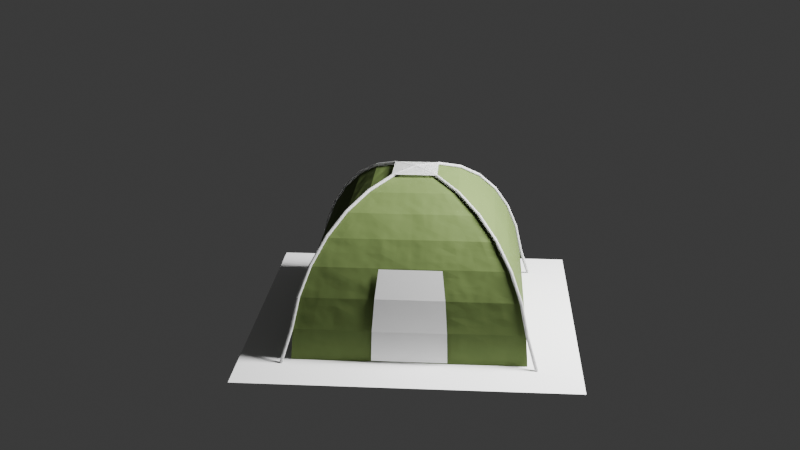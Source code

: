 # Source: tent_animated.blend  (saved by Blender 5.1.30; exported with 4.5.12 LTS)
import bpy
from mathutils import Matrix  # noqa: F401  (used for matrix-valued properties, if any)

bpy.ops.wm.read_factory_settings(use_empty=True)
scene = bpy.context.scene
scene.name = 'Scene'

# ---- collections
col_collection = bpy.data.collections.new('Collection'); scene.collection.children.link(col_collection)

# ---- materials (node trees are filled in below, after node groups)
mat_material = bpy.data.materials.new('Material')
mat_material.displacement_method = 'BOTH'

# ---- material node trees
mat_material.use_nodes = True; mat_material.node_tree.nodes.clear()

# ---- world
world_world = bpy.data.worlds.new('World'); scene.world = world_world
world_world.use_nodes = True; world_world.node_tree.nodes.clear()
_N = world_world.node_tree.nodes; _L = world_world.node_tree.links
n0 = _N.new('ShaderNodeOutputWorld'); n0.name = 'World Output'; n0.location = (200, 100)
n1 = _N.new('ShaderNodeBackground'); n1.name = 'Background'; n1.location = (-200, 100)
n1.inputs[0].default_value = (0.05088, 0.05088, 0.05088, 1.0)
_L.new(n1.outputs[0], n0.inputs[0])
n0.is_active_output = True
world_world.color = (0.05088, 0.05088, 0.05088)
world_world.sun_shadow_jitter_overblur = 0.0

# ---- cameras
cam_camera_001 = bpy.data.cameras.new('Camera.001')

# ---- lights
light_area = bpy.data.lights.new('Area', 'AREA')
light_area.energy = 500.0
light_area.size = 1.0
light_area.size_y = 1.0

# ---- meshes
me_sphere_003 = bpy.data.meshes.new('Sphere.003')
me_sphere_003.from_pydata([(0.1951, -8.528e-09, 0.9893), (0.0, 0.0, 1.008), (-1.706e-08, -0.1951, 0.9893), (-0.1951, 2.558e-08, 0.9893), (3.411e-08, 0.1951, 0.9893), (0.1951, -8.528e-09, 0.9893), (0.0, 0.0, 1.008), (-1.706e-08, -0.1951, 0.9893), (-0.1951, 2.558e-08, 0.9893), (3.411e-08, 0.1951, 0.9893), (0.1951, -8.528e-09, 0.9893), (0.0, 0.0, 1.008), (-1.706e-08, -0.1951, 0.9893), (-0.1951, 2.558e-08, 0.9893), (3.411e-08, 0.1951, 0.9893)], [], [(4, 1, 0), (0, 1, 2), (2, 1, 3), (3, 1, 4), (9, 6, 5), (5, 6, 7), (7, 6, 8), (8, 6, 9), (14, 11, 10), (10, 11, 12), (12, 11, 13), (13, 11, 14)])
_uv = me_sphere_003.uv_layers.new(name='UVMap')
_uv.uv.foreach_set('vector', [0.75, 0.9375, 0.625, 1.0, 0.5, 0.9375, 0.5, 0.9375, 0.375, 1.0, 0.25, 0.9375, 0.25, 0.9375, 0.125, 1.0, 0.0, 0.9375, 1.0, 0.9375, 0.875, 1.0, 0.75, 0.9375, 0.75, 0.9375, 0.625, 1.0, 0.5, 0.9375, 0.5, 0.9375, 0.375, 1.0, 0.25, 0.9375, 0.25, 0.9375, 0.125, 1.0, 0.0, 0.9375, 1.0, 0.9375, 0.875, 1.0, 0.75, 0.9375, 0.75, 0.9375, 0.625, 1.0, 0.5, 0.9375, 0.5, 0.9375, 0.375, 1.0, 0.25, 0.9375, 0.25, 0.9375, 0.125, 1.0, 0.0, 0.9375, 1.0, 0.9375, 0.875, 1.0, 0.75, 0.9375])
me_sphere_003.update()
me_sphere_004 = bpy.data.meshes.new('Sphere.004')
me_sphere_004.from_pydata([(0.6407, 0.3403, 0.1945), (0.333, 0.648, 0.1945), (0.546, 0.2922, 0.5429), (0.286, 0.5523, 0.5429), (0.3144, 0.6101, 0.3814), (0.6032, 0.3212, 0.3815), (0.6524, 0.3462, 0.01356), (0.3388, 0.6599, 0.01356), (0.5637, 0.4172, 0.1945), (0.4868, 0.4941, 0.1945), (0.4099, 0.5711, 0.1945), (0.4172, 0.5815, 0.01356), (0.4956, 0.503, 0.01356), (0.574, 0.4246, 0.01356), (0.3866, 0.5379, 0.3815), (0.4588, 0.4657, 0.3815), (0.531, 0.3934, 0.3815), (0.481, 0.3572, 0.5429), (0.416, 0.4223, 0.5429), (0.351, 0.4873, 0.5429), (0.2931, 0.5667, 0.5025), (0.3002, 0.5812, 0.4622), (0.3073, 0.5956, 0.4218), (0.5889, 0.314, 0.4218), (0.5746, 0.3067, 0.4622), (0.5603, 0.2995, 0.5025), (0.3344, 0.651, 0.1492), (0.3359, 0.6539, 0.104), (0.3373, 0.6569, 0.05878), (0.6495, 0.3447, 0.05879), (0.6466, 0.3432, 0.104), (0.6436, 0.3418, 0.1493), (0.319, 0.6195, 0.3347), (0.3237, 0.629, 0.288), (0.3283, 0.6385, 0.2412), (0.6313, 0.3355, 0.2412), (0.6219, 0.3307, 0.288), (0.6125, 0.326, 0.3347), (0.4041, 0.5628, 0.2412), (0.4798, 0.487, 0.2412), (0.5556, 0.4113, 0.2412), (0.3982, 0.5545, 0.288), (0.4728, 0.4799, 0.288), (0.5474, 0.4053, 0.288), (0.3924, 0.5462, 0.3347), (0.4658, 0.4728, 0.3347), (0.5392, 0.3994, 0.3347), (0.4154, 0.5789, 0.05879), (0.4934, 0.5008, 0.05879), (0.5715, 0.4228, 0.05879), (0.4135, 0.5763, 0.104), (0.4912, 0.4986, 0.104), (0.5689, 0.4209, 0.104), (0.4117, 0.5737, 0.1492), (0.489, 0.4964, 0.1492), (0.5663, 0.4191, 0.1492), (0.3777, 0.5252, 0.4218), (0.4481, 0.4548, 0.4218), (0.5185, 0.3844, 0.4218), (0.3688, 0.5126, 0.4622), (0.4374, 0.444, 0.4622), (0.506, 0.3753, 0.4622), (0.3599, 0.4999, 0.5025), (0.4267, 0.4331, 0.5025), (0.4935, 0.3663, 0.5025)], [], [(62, 20, 3, 19), (59, 60, 57, 56), (12, 48, 49, 13), (42, 45, 46, 43), (44, 45, 42, 41), (50, 47, 28, 27), (9, 8, 55, 54), (39, 40, 8, 9), (13, 49, 29, 6), (57, 60, 61, 58), (47, 50, 51, 48), (10, 9, 54, 53), (55, 8, 0, 31), (62, 19, 18, 63), (14, 56, 57, 15), (51, 54, 55, 52), (15, 57, 58, 16), (54, 51, 50, 53), (58, 61, 24, 23), (10, 38, 39, 9), (43, 36, 35, 40), (48, 51, 52, 49), (52, 30, 29, 49), (41, 38, 34, 33), (60, 63, 64, 61), (39, 38, 41, 42), (46, 16, 5, 37), (25, 64, 17, 2), (28, 47, 11, 7), (58, 23, 5, 16), (63, 60, 59, 62), (45, 15, 16, 46), (11, 47, 48, 12), (10, 53, 26, 1), (40, 35, 0, 8), (46, 37, 36, 43), (53, 50, 27, 26), (56, 22, 21, 59), (52, 55, 31, 30), (44, 41, 33, 32), (64, 63, 18, 17), (39, 42, 43, 40), (59, 21, 20, 62), (14, 44, 32, 4), (56, 14, 4, 22), (44, 14, 15, 45), (64, 25, 24, 61), (38, 10, 1, 34)])
_uv = me_sphere_004.uv_layers.new(name='UVMap')
_uv.uv.foreach_set('vector', [0.6454, 0.6683, 0.6648, 0.6683, 0.6648, 0.6829, 0.6454, 0.6829, 0.6454, 0.6537, 0.6259, 0.6537, 0.6259, 0.6392, 0.6454, 0.6392, 0.6259, 0.5043, 0.6259, 0.5188, 0.6063, 0.5188, 0.6063, 0.5043, 0.6259, 0.5934, 0.6259, 0.609, 0.6064, 0.609, 0.6064, 0.5934, 0.6455, 0.609, 0.6259, 0.609, 0.6259, 0.5934, 0.6455, 0.5934, 0.6455, 0.5333, 0.6456, 0.5188, 0.6652, 0.5188, 0.6652, 0.5333, 0.6259, 0.5623, 0.6063, 0.5623, 0.6063, 0.5478, 0.6259, 0.5478, 0.6259, 0.5779, 0.6063, 0.5779, 0.6063, 0.5623, 0.6259, 0.5623, 0.6063, 0.5043, 0.6063, 0.5188, 0.5867, 0.5188, 0.5867, 0.5043, 0.6259, 0.6392, 0.6259, 0.6537, 0.6065, 0.6537, 0.6064, 0.6392, 0.6456, 0.5188, 0.6455, 0.5333, 0.6259, 0.5333, 0.6259, 0.5188, 0.6455, 0.5623, 0.6259, 0.5623, 0.6259, 0.5478, 0.6455, 0.5478, 0.6063, 0.5478, 0.6063, 0.5623, 0.5867, 0.5623, 0.5867, 0.5478, 0.6454, 0.6683, 0.6454, 0.6829, 0.6259, 0.6829, 0.6259, 0.6683, 0.6455, 0.6246, 0.6454, 0.6392, 0.6259, 0.6392, 0.6259, 0.6246, 0.6259, 0.5333, 0.6259, 0.5478, 0.6063, 0.5478, 0.6063, 0.5333, 0.6259, 0.6246, 0.6259, 0.6392, 0.6064, 0.6392, 0.6064, 0.6246, 0.6259, 0.5478, 0.6259, 0.5333, 0.6455, 0.5333, 0.6455, 0.5478, 0.6064, 0.6392, 0.6065, 0.6537, 0.587, 0.6538, 0.5869, 0.6392, 0.6455, 0.5623, 0.6455, 0.5779, 0.6259, 0.5779, 0.6259, 0.5623, 0.6064, 0.5934, 0.5868, 0.5934, 0.5868, 0.5779, 0.6063, 0.5779, 0.6259, 0.5188, 0.6259, 0.5333, 0.6063, 0.5333, 0.6063, 0.5188, 0.6063, 0.5333, 0.5867, 0.5333, 0.5867, 0.5188, 0.6063, 0.5188, 0.6455, 0.5934, 0.6455, 0.5779, 0.6651, 0.5779, 0.6651, 0.5934, 0.6259, 0.6537, 0.6259, 0.6683, 0.6065, 0.6683, 0.6065, 0.6537, 0.6259, 0.5779, 0.6455, 0.5779, 0.6455, 0.5934, 0.6259, 0.5934, 0.6064, 0.609, 0.6064, 0.6246, 0.5869, 0.6246, 0.5868, 0.609, 0.587, 0.6683, 0.6065, 0.6683, 0.6065, 0.6829, 0.5871, 0.6829, 0.6652, 0.5188, 0.6456, 0.5188, 0.6456, 0.5043, 0.6652, 0.5043, 0.6064, 0.6392, 0.5869, 0.6392, 0.5869, 0.6246, 0.6064, 0.6246, 0.6259, 0.6683, 0.6259, 0.6537, 0.6454, 0.6537, 0.6454, 0.6683, 0.6259, 0.609, 0.6259, 0.6246, 0.6064, 0.6246, 0.6064, 0.609, 0.6456, 0.5043, 0.6456, 0.5188, 0.6259, 0.5188, 0.6259, 0.5043, 0.6455, 0.5623, 0.6455, 0.5478, 0.6652, 0.5478, 0.6651, 0.5623, 0.6063, 0.5779, 0.5868, 0.5779, 0.5867, 0.5623, 0.6063, 0.5623, 0.6064, 0.609, 0.5868, 0.609, 0.5868, 0.5934, 0.6064, 0.5934, 0.6455, 0.5478, 0.6455, 0.5333, 0.6652, 0.5333, 0.6652, 0.5478, 0.6454, 0.6392, 0.6649, 0.6392, 0.6649, 0.6537, 0.6454, 0.6537, 0.6063, 0.5333, 0.6063, 0.5478, 0.5867, 0.5478, 0.5867, 0.5333, 0.6455, 0.609, 0.6455, 0.5934, 0.6651, 0.5934, 0.665, 0.609, 0.6065, 0.6683, 0.6259, 0.6683, 0.6259, 0.6829, 0.6065, 0.6829, 0.6259, 0.5779, 0.6259, 0.5934, 0.6064, 0.5934, 0.6063, 0.5779, 0.6454, 0.6537, 0.6649, 0.6537, 0.6648, 0.6683, 0.6454, 0.6683, 0.6455, 0.6246, 0.6455, 0.609, 0.665, 0.609, 0.665, 0.6246, 0.6454, 0.6392, 0.6455, 0.6246, 0.665, 0.6246, 0.6649, 0.6392, 0.6455, 0.609, 0.6455, 0.6246, 0.6259, 0.6246, 0.6259, 0.609, 0.6065, 0.6683, 0.587, 0.6683, 0.587, 0.6538, 0.6065, 0.6537, 0.6455, 0.5779, 0.6455, 0.5623, 0.6651, 0.5623, 0.6651, 0.5779])
me_sphere_004.update()
me_plane = bpy.data.meshes.new('Plane')
me_plane.from_pydata([(-1.0, -1.0, 0.0), (1.0, -1.0, 0.0), (-1.0, 1.0, 0.0), (1.0, 1.0, 0.0)], [], [(0, 1, 3, 2)])
_uv = me_plane.uv_layers.new(name='UVMap')
_uv.uv.foreach_set('vector', [0.0, 0.0, 1.0, 0.0, 1.0, 1.0, 0.0, 1.0])
me_plane.update()
me_sphere = bpy.data.meshes.new('Sphere')
me_sphere.from_pydata([(0.0, 0.3718, 0.8975), (0.0, 0.5397, 0.8077), (0.0, 0.6869, 0.6869), (0.0, 0.8077, 0.5397), (0.0, 0.9528, 0.1895), (0.0, 0.9715, 0.0), (0.1895, -8.284e-09, 0.9528), (0.3718, -1.625e-08, 0.8975), (0.5397, -2.359e-08, 0.8077), (0.6869, -3.003e-08, 0.6869), (0.8077, -3.531e-08, 0.5397), (0.8975, -3.923e-08, 0.3718), (0.9528, -4.165e-08, 0.1895), (0.9715, -4.246e-08, -5.79e-08), (0.0, 0.0, 0.9715), (-1.657e-08, -0.1895, 0.9528), (-3.25e-08, -0.3718, 0.8975), (-4.718e-08, -0.5397, 0.8077), (-6.005e-08, -0.6869, 0.6869), (-7.061e-08, -0.8077, 0.5397), (-7.846e-08, -0.8975, 0.3718), (-8.33e-08, -0.9528, 0.1895), (-8.493e-08, -0.9715, -1.158e-07), (-0.1895, 2.485e-08, 0.9528), (-0.3718, 4.875e-08, 0.8975), (-0.5397, 7.077e-08, 0.8077), (-0.6869, 9.008e-08, 0.6869), (-0.8077, 1.059e-07, 0.5397), (-0.8975, 1.177e-07, 0.3718), (-0.9528, 1.249e-07, 0.1895), (-0.9715, 1.274e-07, -1.737e-07), (3.314e-08, 0.1895, 0.9528), (1.569e-07, 0.8975, 0.3718), (0.5292, 0.2868, 0.5242), (0.2809, 0.5352, 0.5242), (0.2265, 0.4604, 0.6869), (0.4555, 0.2315, 0.6869), (0.6201, 0.3329, 0.1888), (0.326, 0.627, 0.1887), (0.6441, 0.3273, -3.839e-08), (0.3203, 0.6512, -1.909e-08), (0.2465, 0.1253, 0.8975), (0.1226, 0.2492, 0.8975), (0.3578, 0.1819, 0.8077), (0.1779, 0.3618, 0.8077), (0.5837, 0.3145, 0.3703), (0.308, 0.5902, 0.3703), (0.1257, 0.06386, 0.9528), (0.06249, 0.127, 0.9528), (0.5356, 0.2722, 0.5397), (0.2663, 0.5414, 0.5397), (0.3141, 0.6387, 0.1895), (0.6313, 0.3385, 0.01658), (0.3315, 0.6383, 0.01658), (0.6317, 0.3211, 0.1895), (0.2959, 0.6016, 0.3718), (0.5951, 0.3024, 0.3718)], [], [(49, 36, 9, 10), (56, 49, 10, 11), (54, 56, 11, 12), (39, 54, 12, 13), (31, 14, 6, 47, 48), (41, 47, 6, 7), (43, 41, 7, 8), (36, 43, 8, 9), (9, 8, 17, 18), (10, 9, 18, 19), (11, 10, 19, 20), (12, 11, 20, 21), (13, 12, 21, 22), (6, 14, 15), (7, 6, 15, 16), (8, 7, 16, 17), (22, 21, 29, 30), (15, 14, 23), (16, 15, 23, 24), (17, 16, 24, 25), (18, 17, 25, 26), (19, 18, 26, 27), (20, 19, 27, 28), (21, 20, 28, 29), (26, 25, 1, 2), (27, 26, 2, 3), (28, 27, 3, 32), (29, 28, 32, 4), (30, 29, 4, 5), (23, 14, 31), (24, 23, 31, 0), (25, 24, 0, 1), (2, 1, 44, 35), (35, 44, 43, 36), (1, 0, 42, 44), (44, 42, 41, 43), (0, 31, 48, 42), (42, 48, 47, 41), (5, 4, 51, 40), (4, 32, 55, 51), (32, 3, 50, 55), (3, 2, 35, 50), (50, 35, 36, 49), (33, 34, 50, 49), (53, 52, 39, 40), (38, 53, 40, 51), (52, 37, 54, 39), (46, 38, 51, 55), (37, 45, 56, 54), (34, 46, 55, 50), (45, 33, 49, 56)])
_uv = me_sphere.uv_layers.new(name='UVMap')
_uv.uv.foreach_set('vector', [0.5842, 0.6875, 0.5842, 0.75, 0.5, 0.75, 0.5, 0.6875, 0.5842, 0.625, 0.5842, 0.6875, 0.5, 0.6875, 0.5, 0.625, 0.5842, 0.5625, 0.5842, 0.625, 0.5, 0.625, 0.5, 0.5625, 0.5842, 0.5, 0.5842, 0.5625, 0.5, 0.5625, 0.5, 0.5, 0.75, 0.9375, 0.625, 1.0, 0.5, 0.9375, 0.5842, 0.9375, 0.6676, 0.9375, 0.5842, 0.875, 0.5842, 0.9375, 0.5, 0.9375, 0.5, 0.875, 0.5842, 0.8125, 0.5842, 0.875, 0.5, 0.875, 0.5, 0.8125, 0.5842, 0.75, 0.5842, 0.8125, 0.5, 0.8125, 0.5, 0.75, 0.5, 0.75, 0.5, 0.8125, 0.25, 0.8125, 0.25, 0.75, 0.5, 0.6875, 0.5, 0.75, 0.25, 0.75, 0.25, 0.6875, 0.5, 0.625, 0.5, 0.6875, 0.25, 0.6875, 0.25, 0.625, 0.5, 0.5625, 0.5, 0.625, 0.25, 0.625, 0.25, 0.5625, 0.5, 0.5, 0.5, 0.5625, 0.25, 0.5625, 0.25, 0.5, 0.5, 0.9375, 0.375, 1.0, 0.25, 0.9375, 0.5, 0.875, 0.5, 0.9375, 0.25, 0.9375, 0.25, 0.875, 0.5, 0.8125, 0.5, 0.875, 0.25, 0.875, 0.25, 0.8125, 0.25, 0.5, 0.25, 0.5625, 0.0, 0.5625, 0.0, 0.5, 0.25, 0.9375, 0.125, 1.0, 0.0, 0.9375, 0.25, 0.875, 0.25, 0.9375, 0.0, 0.9375, 0.0, 0.875, 0.25, 0.8125, 0.25, 0.875, 0.0, 0.875, 0.0, 0.8125, 0.25, 0.75, 0.25, 0.8125, 0.0, 0.8125, 0.0, 0.75, 0.25, 0.6875, 0.25, 0.75, 0.0, 0.75, 0.0, 0.6875, 0.25, 0.625, 0.25, 0.6875, 0.0, 0.6875, 0.0, 0.625, 0.25, 0.5625, 0.25, 0.625, 0.0, 0.625, 0.0, 0.5625, 1.0, 0.75, 1.0, 0.8125, 0.75, 0.8125, 0.75, 0.75, 1.0, 0.6875, 1.0, 0.75, 0.75, 0.75, 0.75, 0.6875, 1.0, 0.625, 1.0, 0.6875, 0.75, 0.6875, 0.75, 0.625, 1.0, 0.5625, 1.0, 0.625, 0.75, 0.625, 0.75, 0.5625, 1.0, 0.5, 1.0, 0.5625, 0.75, 0.5625, 0.75, 0.5, 1.0, 0.9375, 0.875, 1.0, 0.75, 0.9375, 1.0, 0.875, 1.0, 0.9375, 0.75, 0.9375, 0.75, 0.875, 1.0, 0.8125, 1.0, 0.875, 0.75, 0.875, 0.75, 0.8125, 0.75, 0.75, 0.75, 0.8125, 0.6676, 0.8125, 0.6676, 0.75, 0.6676, 0.75, 0.6676, 0.8125, 0.5842, 0.8125, 0.5842, 0.75, 0.75, 0.8125, 0.75, 0.875, 0.6676, 0.875, 0.6676, 0.8125, 0.6676, 0.8125, 0.6676, 0.875, 0.5842, 0.875, 0.5842, 0.8125, 0.75, 0.875, 0.75, 0.9375, 0.6676, 0.9375, 0.6676, 0.875, 0.6676, 0.875, 0.6676, 0.9375, 0.5842, 0.9375, 0.5842, 0.875, 0.75, 0.5, 0.75, 0.5625, 0.6676, 0.5625, 0.6676, 0.5, 0.75, 0.5625, 0.75, 0.625, 0.6676, 0.625, 0.6676, 0.5625, 0.75, 0.625, 0.75, 0.6875, 0.6676, 0.6875, 0.6676, 0.625, 0.75, 0.6875, 0.75, 0.75, 0.6676, 0.75, 0.6676, 0.6875, 0.6676, 0.6875, 0.6676, 0.75, 0.5842, 0.75, 0.5842, 0.6875, 0.5878, 0.6817, 0.664, 0.6817, 0.6676, 0.6875, 0.5842, 0.6875, 0.6645, 0.5055, 0.5873, 0.5055, 0.5842, 0.5, 0.6676, 0.5, 0.6645, 0.5622, 0.6645, 0.5055, 0.6676, 0.5, 0.6676, 0.5625, 0.5873, 0.5055, 0.5873, 0.5622, 0.5842, 0.5625, 0.5842, 0.5, 0.6643, 0.6244, 0.6645, 0.5622, 0.6676, 0.5625, 0.6676, 0.625, 0.5873, 0.5622, 0.5875, 0.6245, 0.5842, 0.625, 0.5842, 0.5625, 0.664, 0.6817, 0.6643, 0.6244, 0.6676, 0.625, 0.6676, 0.6875, 0.5875, 0.6245, 0.5878, 0.6817, 0.5842, 0.6875, 0.5842, 0.625])
me_sphere.materials.append(mat_material)
me_sphere.update()

# ---- curves / text
cu_sphere_001 = bpy.data.curves.new('Sphere.001', 'CURVE')
cu_sphere_001.dimensions = '3D'
_sp = cu_sphere_001.splines.new('POLY'); _sp.points.add(16)
_sp.points.foreach_set('co', [1.065, -4.753e-08, -5.767e-08, 0.0, 0.9808, -4.287e-08, 0.1951, 0.0, 0.9239, -4.038e-08, 0.3827, 0.0, 0.8315, -3.634e-08, 0.5556, 0.0, 0.7071, -3.091e-08, 0.7071, 0.0, 0.5556, -2.428e-08, 0.8315, 0.0, 0.3827, -1.673e-08, 0.9239, 0.0, 0.1951, -8.528e-09, 0.9808, 0.0, 0.0, 0.0, 1.0, 0.0, -0.1951, 2.558e-08, 0.9808, 0.0, -0.3827, 5.018e-08, 0.9239, 0.0, -0.5556, 7.285e-08, 0.8315, 0.0, -0.7071, 9.273e-08, 0.7071, 0.0, -0.8315, 1.09e-07, 0.5556, 0.0, -0.9239, 1.212e-07, 0.3827, 0.0, -0.9808, 1.286e-07, 0.1951, 0.0, -1.065, 1.387e-07, -1.846e-07, 0.0])
_sp.order_v = 0
_sp.resolution_v = 0
_sp.use_endpoint_u = True
_sp.use_smooth = False
_sp = cu_sphere_001.splines.new('POLY'); _sp.points.add(16)
_sp.points.foreach_set('co', [-9.199e-08, -1.065, -1.211e-07, 0.0, -8.574e-08, -0.9808, 0.1951, 0.0, -8.077e-08, -0.9239, 0.3827, 0.0, -7.269e-08, -0.8315, 0.5556, 0.0, -6.182e-08, -0.7071, 0.7071, 0.0, -4.857e-08, -0.5556, 0.8315, 0.0, -3.346e-08, -0.3827, 0.9239, 0.0, -1.706e-08, -0.1951, 0.9808, 0.0, 0.0, 0.0, 1.0, 0.0, 3.411e-08, 0.1951, 0.9808, 0.0, 0.0, 0.3827, 0.9239, 0.0, 0.0, 0.5556, 0.8315, 0.0, 0.0, 0.7071, 0.7071, 0.0, 0.0, 0.8315, 0.5556, 0.0, 1.615e-07, 0.9239, 0.3827, 0.0, 0.0, 0.9808, 0.1951, 0.0, 1.12e-09, 1.065, 5.817e-09, 0.0])
_sp.order_v = 0
_sp.resolution_v = 0
_sp.use_endpoint_u = True
_sp.use_smooth = False
_sp = cu_sphere_001.splines.new('POLY'); _sp.points.add(16)
_sp.points.foreach_set('co', [1.065, -4.753e-08, -5.767e-08, 0.0, 0.9808, -4.287e-08, 0.1951, 0.0, 0.9239, -4.038e-08, 0.3827, 0.0, 0.8315, -3.634e-08, 0.5556, 0.0, 0.7071, -3.091e-08, 0.7071, 0.0, 0.5556, -2.428e-08, 0.8315, 0.0, 0.3827, -1.673e-08, 0.9239, 0.0, 0.1951, -8.528e-09, 0.9808, 0.0, 0.0, 0.0, 1.0, 0.0, -0.1951, 2.558e-08, 0.9808, 0.0, -0.3827, 5.018e-08, 0.9239, 0.0, -0.5556, 7.285e-08, 0.8315, 0.0, -0.7071, 9.273e-08, 0.7071, 0.0, -0.8315, 1.09e-07, 0.5556, 0.0, -0.9239, 1.212e-07, 0.3827, 0.0, -0.9808, 1.286e-07, 0.1951, 0.0, -1.065, 1.387e-07, -1.846e-07, 0.0])
_sp.order_v = 0
_sp.resolution_v = 0
_sp.use_endpoint_u = True
_sp.use_smooth = False
_sp = cu_sphere_001.splines.new('POLY'); _sp.points.add(16)
_sp.points.foreach_set('co', [-9.199e-08, -1.065, -1.211e-07, 0.0, -8.574e-08, -0.9808, 0.1951, 0.0, -8.077e-08, -0.9239, 0.3827, 0.0, -7.269e-08, -0.8315, 0.5556, 0.0, -6.182e-08, -0.7071, 0.7071, 0.0, -4.857e-08, -0.5556, 0.8315, 0.0, -3.346e-08, -0.3827, 0.9239, 0.0, -1.706e-08, -0.1951, 0.9808, 0.0, 0.0, 0.0, 1.0, 0.0, 3.411e-08, 0.1951, 0.9808, 0.0, 0.0, 0.3827, 0.9239, 0.0, 0.0, 0.5556, 0.8315, 0.0, 0.0, 0.7071, 0.7071, 0.0, 0.0, 0.8315, 0.5556, 0.0, 1.615e-07, 0.9239, 0.3827, 0.0, 0.0, 0.9808, 0.1951, 0.0, 1.12e-09, 1.065, 5.817e-09, 0.0])
_sp.order_v = 0
_sp.resolution_v = 0
_sp.use_endpoint_u = True
_sp.use_smooth = False
_sp = cu_sphere_001.splines.new('POLY'); _sp.points.add(16)
_sp.points.foreach_set('co', [1.065, -4.753e-08, -5.767e-08, 0.0, 0.9808, -4.287e-08, 0.1951, 0.0, 0.9239, -4.038e-08, 0.3827, 0.0, 0.8315, -3.634e-08, 0.5556, 0.0, 0.7071, -3.091e-08, 0.7071, 0.0, 0.5556, -2.428e-08, 0.8315, 0.0, 0.3827, -1.673e-08, 0.9239, 0.0, 0.1951, -8.528e-09, 0.9808, 0.0, 0.0, 0.0, 1.0, 0.0, -0.1951, 2.558e-08, 0.9808, 0.0, -0.3827, 5.018e-08, 0.9239, 0.0, -0.5556, 7.285e-08, 0.8315, 0.0, -0.7071, 9.273e-08, 0.7071, 0.0, -0.8315, 1.09e-07, 0.5556, 0.0, -0.9239, 1.212e-07, 0.3827, 0.0, -0.9808, 1.286e-07, 0.1951, 0.0, -1.065, 1.387e-07, -1.846e-07, 0.0])
_sp.order_v = 0
_sp.resolution_v = 0
_sp.use_endpoint_u = True
_sp.use_smooth = False
_sp = cu_sphere_001.splines.new('POLY'); _sp.points.add(16)
_sp.points.foreach_set('co', [-9.199e-08, -1.065, -1.211e-07, 0.0, -8.574e-08, -0.9808, 0.1951, 0.0, -8.077e-08, -0.9239, 0.3827, 0.0, -7.269e-08, -0.8315, 0.5556, 0.0, -6.182e-08, -0.7071, 0.7071, 0.0, -4.857e-08, -0.5556, 0.8315, 0.0, -3.346e-08, -0.3827, 0.9239, 0.0, -1.706e-08, -0.1951, 0.9808, 0.0, 0.0, 0.0, 1.0, 0.0, 3.411e-08, 0.1951, 0.9808, 0.0, 0.0, 0.3827, 0.9239, 0.0, 0.0, 0.5556, 0.8315, 0.0, 0.0, 0.7071, 0.7071, 0.0, 0.0, 0.8315, 0.5556, 0.0, 1.615e-07, 0.9239, 0.3827, 0.0, 0.0, 0.9808, 0.1951, 0.0, 1.12e-09, 1.065, 5.817e-09, 0.0])
_sp.order_v = 0
_sp.resolution_v = 0
_sp.use_endpoint_u = True
_sp.use_smooth = False
cu_sphere_001.bevel_depth = 0.01
cu_sphere_001.fill_mode = 'FULL'

# ---- objects
ob_sphere_002 = bpy.data.objects.new('Sphere.002', me_sphere_003)
ob_sphere_003 = bpy.data.objects.new('Sphere.003', me_sphere_004)
ob_plane = bpy.data.objects.new('Plane', me_plane)
ob_sphere = bpy.data.objects.new('Sphere', me_sphere)
ob_area = bpy.data.objects.new('Area', light_area)
ob_camera = bpy.data.objects.new('Camera', cam_camera_001)
ob_sphere_001 = bpy.data.objects.new('Sphere.001', cu_sphere_001)
ob_wind = bpy.data.objects.new('Wind', None)
_N = mat_material.node_tree.nodes; _L = mat_material.node_tree.links
n0 = _N.new('ShaderNodeTexCoord'); n0.name = 'Texture Coordinate'; n0.location = (235, -185)
n0.object = ob_sphere
n1 = _N.new('ShaderNodeMapping'); n1.name = 'Mapping'; n1.location = (431, -185)
n2 = _N.new('ShaderNodeTexNoise'); n2.name = 'Noise Texture'; n2.location = (628, -183)
n2.width = 145
n3 = _N.new('ShaderNodeDisplacement'); n3.name = 'Displacement'; n3.location = (851, -178)
n3.inputs[1].default_value = 0.1
n4 = _N.new('ShaderNodeOutputMaterial'); n4.name = 'Material Output'; n4.location = (1141, 89)
n5 = _N.new('ShaderNodeBsdfPrincipled'); n5.name = 'Principled BSDF'; n5.location = (792, 355)
n5.inputs[0].default_value = (0.1022, 0.147, 0.04519, 1.0)
n5.inputs[2].default_value = 0.75
n5.inputs[13].default_value = 0.1
n6 = _N.new('ShaderNodeTexNoise'); n6.name = 'Noise Texture.001'; n6.location = (317, 237)
n6.width = 145
n7 = _N.new('ShaderNodeBump'); n7.name = 'Bump'; n7.location = (556, 213)
n7.inputs[0].default_value = 0.2
_L.new(n0.outputs[3], n1.inputs[0])
_L.new(n1.outputs[0], n2.inputs[0])
_L.new(n2.outputs[0], n3.inputs[0])
_L.new(n3.outputs[0], n4.inputs[2])
_L.new(n5.outputs[0], n4.inputs[0])
_L.new(n6.outputs[0], n7.inputs[3])
_L.new(n7.outputs[0], n5.inputs[5])
n4.is_active_output = True

# ---- transforms, parenting, visibility, modifiers, constraints
ob_sphere_002.parent = ob_sphere_001
ob_sphere_002.location = (0.001902, -0.000756, -0.0003473)
ob_sphere_003.parent = ob_sphere
ob_sphere_003.location = (0.0, 0.0, 0.0)
_vg = ob_sphere_003.vertex_groups.new(name='Pin')
_m = ob_sphere_003.modifiers.new('Cloth', 'CLOTH')
_m.collision_settings.vertex_group_object_collisions = 'Pin'
ob_plane.location = (0.0, 0.0, 0.0)
ob_plane.rotation_euler = (0.0, -0.0, -0.7826)
_m = ob_plane.modifiers.new('Collision', 'COLLISION')
ob_sphere.location = (0.0, 0.0, 0.0)
_m = ob_sphere.modifiers.new('Subdivision', 'SUBSURF')
_m.subdivision_type = 'SIMPLE'
_m.levels = 2
ob_area.location = (-1.304, 1.802, 2.749)
ob_area.rotation_euler = (-0.639, -0.24, 0.08443)
ob_camera.location = (4.322, 4.851, 2.974)
ob_camera.rotation_euler = (1.221, -4.095e-06, 2.429)
ob_sphere_001.location = (0.0, 0.0, 0.0)
ob_sphere_001.scale = (0.9842, 0.9842, 0.9842)
ob_wind.location = (0.0121, 7.454, 0.8957)
ob_wind.rotation_euler = (1.666, -0.0, 0.0)
ob_wind.empty_display_type = 'SINGLE_ARROW'

# ---- collection membership
col_collection.objects.link(ob_sphere_002)
col_collection.objects.link(ob_sphere_003)
col_collection.objects.link(ob_plane)
col_collection.objects.link(ob_sphere)
col_collection.objects.link(ob_area)
col_collection.objects.link(ob_camera)
col_collection.objects.link(ob_sphere_001)
col_collection.objects.link(ob_wind)

# ---- scene / render settings (as saved in the file)
scene.camera = ob_camera
scene.frame_start = 1; scene.frame_end = 1080; scene.frame_set(1)
scene.render.engine = 'CYCLES'
scene.render.bake_bias = 0.0
scene.render.bake_samples = 0
scene.render.compositor_device = 'GPU'
scene.render.compositor_denoise_device = 'GPU'
scene.cycles.sampling_pattern = 'TABULATED_SOBOL'
scene.eevee.use_volume_custom_range = False
bpy.context.view_layer.update()
